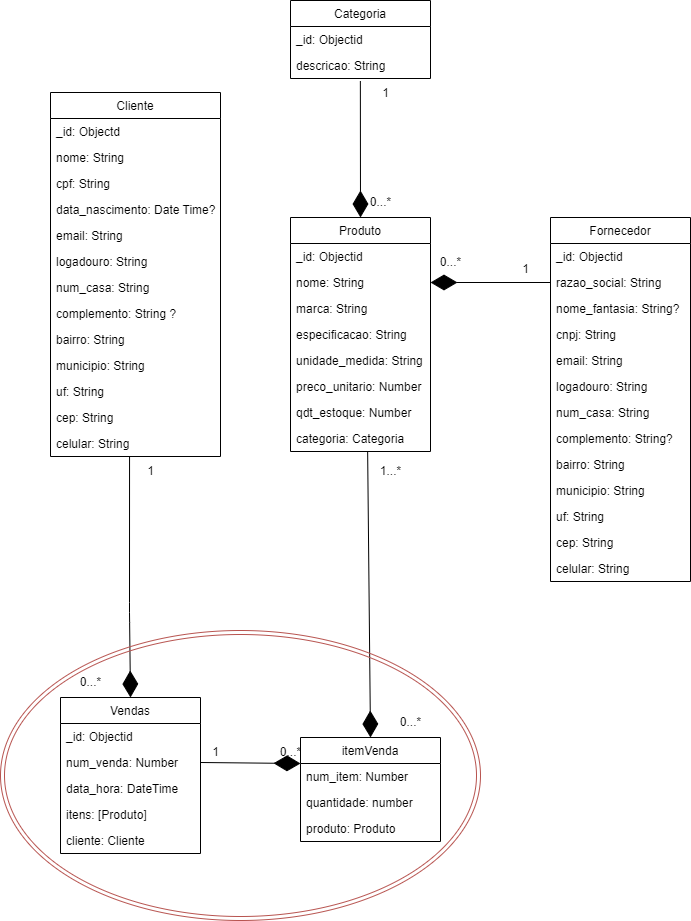

The diagram above was exported from draw.io. Its source (the exported page's mxGraphModel, read from the mxfile embedded in the PNG):
<mxGraphModel dx="548" dy="419" grid="1" gridSize="10" guides="1" tooltips="1" connect="1" arrows="1" fold="1" page="1" pageScale="1" pageWidth="850" pageHeight="1100" background="none" math="0" shadow="0">
  <root>
    <mxCell id="0" />
    <mxCell id="1" parent="0" />
    <mxCell id="2" value="Cliente" style="swimlane;fontStyle=0;childLayout=stackLayout;horizontal=1;startSize=26;fillColor=none;horizontalStack=0;resizeParent=1;resizeParentMax=0;resizeLast=0;collapsible=1;marginBottom=0;" parent="1" vertex="1">
      <mxGeometry x="130" y="182" width="170" height="364" as="geometry" />
    </mxCell>
    <mxCell id="3" value="_id: Objectd" style="text;strokeColor=none;fillColor=none;align=left;verticalAlign=top;spacingLeft=4;spacingRight=4;overflow=hidden;rotatable=0;points=[[0,0.5],[1,0.5]];portConstraint=eastwest;" parent="2" vertex="1">
      <mxGeometry y="26" width="170" height="26" as="geometry" />
    </mxCell>
    <mxCell id="4" value="nome: String" style="text;strokeColor=none;fillColor=none;align=left;verticalAlign=top;spacingLeft=4;spacingRight=4;overflow=hidden;rotatable=0;points=[[0,0.5],[1,0.5]];portConstraint=eastwest;" parent="2" vertex="1">
      <mxGeometry y="52" width="170" height="26" as="geometry" />
    </mxCell>
    <mxCell id="43" value="cpf: String" style="text;strokeColor=none;fillColor=none;align=left;verticalAlign=top;spacingLeft=4;spacingRight=4;overflow=hidden;rotatable=0;points=[[0,0.5],[1,0.5]];portConstraint=eastwest;" parent="2" vertex="1">
      <mxGeometry y="78" width="170" height="26" as="geometry" />
    </mxCell>
    <mxCell id="42" value="data_nascimento: Date Time?" style="text;strokeColor=none;fillColor=none;align=left;verticalAlign=top;spacingLeft=4;spacingRight=4;overflow=hidden;rotatable=0;points=[[0,0.5],[1,0.5]];portConstraint=eastwest;" parent="2" vertex="1">
      <mxGeometry y="104" width="170" height="26" as="geometry" />
    </mxCell>
    <mxCell id="44" value="email: String" style="text;strokeColor=none;fillColor=none;align=left;verticalAlign=top;spacingLeft=4;spacingRight=4;overflow=hidden;rotatable=0;points=[[0,0.5],[1,0.5]];portConstraint=eastwest;" parent="2" vertex="1">
      <mxGeometry y="130" width="170" height="26" as="geometry" />
    </mxCell>
    <mxCell id="45" value="logadouro: String" style="text;strokeColor=none;fillColor=none;align=left;verticalAlign=top;spacingLeft=4;spacingRight=4;overflow=hidden;rotatable=0;points=[[0,0.5],[1,0.5]];portConstraint=eastwest;" parent="2" vertex="1">
      <mxGeometry y="156" width="170" height="26" as="geometry" />
    </mxCell>
    <mxCell id="46" value="num_casa: String" style="text;strokeColor=none;fillColor=none;align=left;verticalAlign=top;spacingLeft=4;spacingRight=4;overflow=hidden;rotatable=0;points=[[0,0.5],[1,0.5]];portConstraint=eastwest;" parent="2" vertex="1">
      <mxGeometry y="182" width="170" height="26" as="geometry" />
    </mxCell>
    <mxCell id="47" value="complemento: String ? " style="text;strokeColor=none;fillColor=none;align=left;verticalAlign=top;spacingLeft=4;spacingRight=4;overflow=hidden;rotatable=0;points=[[0,0.5],[1,0.5]];portConstraint=eastwest;" parent="2" vertex="1">
      <mxGeometry y="208" width="170" height="26" as="geometry" />
    </mxCell>
    <mxCell id="48" value="bairro: String" style="text;strokeColor=none;fillColor=none;align=left;verticalAlign=top;spacingLeft=4;spacingRight=4;overflow=hidden;rotatable=0;points=[[0,0.5],[1,0.5]];portConstraint=eastwest;" parent="2" vertex="1">
      <mxGeometry y="234" width="170" height="26" as="geometry" />
    </mxCell>
    <mxCell id="49" value="municipio: String" style="text;strokeColor=none;fillColor=none;align=left;verticalAlign=top;spacingLeft=4;spacingRight=4;overflow=hidden;rotatable=0;points=[[0,0.5],[1,0.5]];portConstraint=eastwest;" parent="2" vertex="1">
      <mxGeometry y="260" width="170" height="26" as="geometry" />
    </mxCell>
    <mxCell id="50" value="uf: String" style="text;strokeColor=none;fillColor=none;align=left;verticalAlign=top;spacingLeft=4;spacingRight=4;overflow=hidden;rotatable=0;points=[[0,0.5],[1,0.5]];portConstraint=eastwest;" parent="2" vertex="1">
      <mxGeometry y="286" width="170" height="26" as="geometry" />
    </mxCell>
    <mxCell id="51" value="cep: String" style="text;strokeColor=none;fillColor=none;align=left;verticalAlign=top;spacingLeft=4;spacingRight=4;overflow=hidden;rotatable=0;points=[[0,0.5],[1,0.5]];portConstraint=eastwest;" parent="2" vertex="1">
      <mxGeometry y="312" width="170" height="26" as="geometry" />
    </mxCell>
    <mxCell id="52" value="celular: String" style="text;strokeColor=none;fillColor=none;align=left;verticalAlign=top;spacingLeft=4;spacingRight=4;overflow=hidden;rotatable=0;points=[[0,0.5],[1,0.5]];portConstraint=eastwest;" parent="2" vertex="1">
      <mxGeometry y="338" width="170" height="26" as="geometry" />
    </mxCell>
    <mxCell id="6" value="Categoria" style="swimlane;fontStyle=0;childLayout=stackLayout;horizontal=1;startSize=26;fillColor=none;horizontalStack=0;resizeParent=1;resizeParentMax=0;resizeLast=0;collapsible=1;marginBottom=0;" parent="1" vertex="1">
      <mxGeometry x="370" y="90" width="140" height="78" as="geometry" />
    </mxCell>
    <mxCell id="7" value="_id: Objectid" style="text;strokeColor=none;fillColor=none;align=left;verticalAlign=top;spacingLeft=4;spacingRight=4;overflow=hidden;rotatable=0;points=[[0,0.5],[1,0.5]];portConstraint=eastwest;" parent="6" vertex="1">
      <mxGeometry y="26" width="140" height="26" as="geometry" />
    </mxCell>
    <mxCell id="8" value="descricao: String" style="text;strokeColor=none;fillColor=none;align=left;verticalAlign=top;spacingLeft=4;spacingRight=4;overflow=hidden;rotatable=0;points=[[0,0.5],[1,0.5]];portConstraint=eastwest;" parent="6" vertex="1">
      <mxGeometry y="52" width="140" height="26" as="geometry" />
    </mxCell>
    <mxCell id="10" value="Produto" style="swimlane;fontStyle=0;childLayout=stackLayout;horizontal=1;startSize=26;fillColor=none;horizontalStack=0;resizeParent=1;resizeParentMax=0;resizeLast=0;collapsible=1;marginBottom=0;" parent="1" vertex="1">
      <mxGeometry x="370" y="307" width="140" height="234" as="geometry" />
    </mxCell>
    <mxCell id="11" value="_id: Objectid" style="text;strokeColor=none;fillColor=none;align=left;verticalAlign=top;spacingLeft=4;spacingRight=4;overflow=hidden;rotatable=0;points=[[0,0.5],[1,0.5]];portConstraint=eastwest;" parent="10" vertex="1">
      <mxGeometry y="26" width="140" height="26" as="geometry" />
    </mxCell>
    <mxCell id="12" value="nome: String" style="text;strokeColor=none;fillColor=none;align=left;verticalAlign=top;spacingLeft=4;spacingRight=4;overflow=hidden;rotatable=0;points=[[0,0.5],[1,0.5]];portConstraint=eastwest;" parent="10" vertex="1">
      <mxGeometry y="52" width="140" height="26" as="geometry" />
    </mxCell>
    <mxCell id="13" value="marca: String" style="text;strokeColor=none;fillColor=none;align=left;verticalAlign=top;spacingLeft=4;spacingRight=4;overflow=hidden;rotatable=0;points=[[0,0.5],[1,0.5]];portConstraint=eastwest;" parent="10" vertex="1">
      <mxGeometry y="78" width="140" height="26" as="geometry" />
    </mxCell>
    <mxCell id="62" value="especificacao: String" style="text;strokeColor=none;fillColor=none;align=left;verticalAlign=top;spacingLeft=4;spacingRight=4;overflow=hidden;rotatable=0;points=[[0,0.5],[1,0.5]];portConstraint=eastwest;" parent="10" vertex="1">
      <mxGeometry y="104" width="140" height="26" as="geometry" />
    </mxCell>
    <mxCell id="63" value="unidade_medida: String" style="text;strokeColor=none;fillColor=none;align=left;verticalAlign=top;spacingLeft=4;spacingRight=4;overflow=hidden;rotatable=0;points=[[0,0.5],[1,0.5]];portConstraint=eastwest;" parent="10" vertex="1">
      <mxGeometry y="130" width="140" height="26" as="geometry" />
    </mxCell>
    <mxCell id="64" value="preco_unitario: Number" style="text;strokeColor=none;fillColor=none;align=left;verticalAlign=top;spacingLeft=4;spacingRight=4;overflow=hidden;rotatable=0;points=[[0,0.5],[1,0.5]];portConstraint=eastwest;" parent="10" vertex="1">
      <mxGeometry y="156" width="140" height="26" as="geometry" />
    </mxCell>
    <mxCell id="65" value="qdt_estoque: Number" style="text;strokeColor=none;fillColor=none;align=left;verticalAlign=top;spacingLeft=4;spacingRight=4;overflow=hidden;rotatable=0;points=[[0,0.5],[1,0.5]];portConstraint=eastwest;" parent="10" vertex="1">
      <mxGeometry y="182" width="140" height="26" as="geometry" />
    </mxCell>
    <mxCell id="69" value="categoria: Categoria" style="text;strokeColor=none;fillColor=none;align=left;verticalAlign=top;spacingLeft=4;spacingRight=4;overflow=hidden;rotatable=0;points=[[0,0.5],[1,0.5]];portConstraint=eastwest;" parent="10" vertex="1">
      <mxGeometry y="208" width="140" height="26" as="geometry" />
    </mxCell>
    <mxCell id="14" value="Fornecedor" style="swimlane;fontStyle=0;childLayout=stackLayout;horizontal=1;startSize=26;fillColor=none;horizontalStack=0;resizeParent=1;resizeParentMax=0;resizeLast=0;collapsible=1;marginBottom=0;" parent="1" vertex="1">
      <mxGeometry x="630" y="307" width="140" height="364" as="geometry" />
    </mxCell>
    <mxCell id="15" value="_id: Objectid" style="text;strokeColor=none;fillColor=none;align=left;verticalAlign=top;spacingLeft=4;spacingRight=4;overflow=hidden;rotatable=0;points=[[0,0.5],[1,0.5]];portConstraint=eastwest;" parent="14" vertex="1">
      <mxGeometry y="26" width="140" height="26" as="geometry" />
    </mxCell>
    <mxCell id="16" value="razao_social: String" style="text;strokeColor=none;fillColor=none;align=left;verticalAlign=top;spacingLeft=4;spacingRight=4;overflow=hidden;rotatable=0;points=[[0,0.5],[1,0.5]];portConstraint=eastwest;" parent="14" vertex="1">
      <mxGeometry y="52" width="140" height="26" as="geometry" />
    </mxCell>
    <mxCell id="17" value="nome_fantasia: String?" style="text;strokeColor=none;fillColor=none;align=left;verticalAlign=top;spacingLeft=4;spacingRight=4;overflow=hidden;rotatable=0;points=[[0,0.5],[1,0.5]];portConstraint=eastwest;" parent="14" vertex="1">
      <mxGeometry y="78" width="140" height="26" as="geometry" />
    </mxCell>
    <mxCell id="70" value="cnpj: String" style="text;strokeColor=none;fillColor=none;align=left;verticalAlign=top;spacingLeft=4;spacingRight=4;overflow=hidden;rotatable=0;points=[[0,0.5],[1,0.5]];portConstraint=eastwest;" parent="14" vertex="1">
      <mxGeometry y="104" width="140" height="26" as="geometry" />
    </mxCell>
    <mxCell id="71" value="email: String" style="text;strokeColor=none;fillColor=none;align=left;verticalAlign=top;spacingLeft=4;spacingRight=4;overflow=hidden;rotatable=0;points=[[0,0.5],[1,0.5]];portConstraint=eastwest;" parent="14" vertex="1">
      <mxGeometry y="130" width="140" height="26" as="geometry" />
    </mxCell>
    <mxCell id="72" value="logadouro: String" style="text;strokeColor=none;fillColor=none;align=left;verticalAlign=top;spacingLeft=4;spacingRight=4;overflow=hidden;rotatable=0;points=[[0,0.5],[1,0.5]];portConstraint=eastwest;" parent="14" vertex="1">
      <mxGeometry y="156" width="140" height="26" as="geometry" />
    </mxCell>
    <mxCell id="73" value="num_casa: String" style="text;strokeColor=none;fillColor=none;align=left;verticalAlign=top;spacingLeft=4;spacingRight=4;overflow=hidden;rotatable=0;points=[[0,0.5],[1,0.5]];portConstraint=eastwest;" parent="14" vertex="1">
      <mxGeometry y="182" width="140" height="26" as="geometry" />
    </mxCell>
    <mxCell id="74" value="complemento: String?" style="text;strokeColor=none;fillColor=none;align=left;verticalAlign=top;spacingLeft=4;spacingRight=4;overflow=hidden;rotatable=0;points=[[0,0.5],[1,0.5]];portConstraint=eastwest;" parent="14" vertex="1">
      <mxGeometry y="208" width="140" height="26" as="geometry" />
    </mxCell>
    <mxCell id="75" value="bairro: String" style="text;strokeColor=none;fillColor=none;align=left;verticalAlign=top;spacingLeft=4;spacingRight=4;overflow=hidden;rotatable=0;points=[[0,0.5],[1,0.5]];portConstraint=eastwest;" parent="14" vertex="1">
      <mxGeometry y="234" width="140" height="26" as="geometry" />
    </mxCell>
    <mxCell id="76" value="municipio: String" style="text;strokeColor=none;fillColor=none;align=left;verticalAlign=top;spacingLeft=4;spacingRight=4;overflow=hidden;rotatable=0;points=[[0,0.5],[1,0.5]];portConstraint=eastwest;" parent="14" vertex="1">
      <mxGeometry y="260" width="140" height="26" as="geometry" />
    </mxCell>
    <mxCell id="77" value="uf: String" style="text;strokeColor=none;fillColor=none;align=left;verticalAlign=top;spacingLeft=4;spacingRight=4;overflow=hidden;rotatable=0;points=[[0,0.5],[1,0.5]];portConstraint=eastwest;" parent="14" vertex="1">
      <mxGeometry y="286" width="140" height="26" as="geometry" />
    </mxCell>
    <mxCell id="78" value="cep: String" style="text;strokeColor=none;fillColor=none;align=left;verticalAlign=top;spacingLeft=4;spacingRight=4;overflow=hidden;rotatable=0;points=[[0,0.5],[1,0.5]];portConstraint=eastwest;" parent="14" vertex="1">
      <mxGeometry y="312" width="140" height="26" as="geometry" />
    </mxCell>
    <mxCell id="79" value="celular: String" style="text;strokeColor=none;fillColor=none;align=left;verticalAlign=top;spacingLeft=4;spacingRight=4;overflow=hidden;rotatable=0;points=[[0,0.5],[1,0.5]];portConstraint=eastwest;" parent="14" vertex="1">
      <mxGeometry y="338" width="140" height="26" as="geometry" />
    </mxCell>
    <mxCell id="18" value="Vendas" style="swimlane;fontStyle=0;childLayout=stackLayout;horizontal=1;startSize=26;fillColor=none;horizontalStack=0;resizeParent=1;resizeParentMax=0;resizeLast=0;collapsible=1;marginBottom=0;" parent="1" vertex="1">
      <mxGeometry x="140" y="787" width="140" height="156" as="geometry" />
    </mxCell>
    <mxCell id="19" value="_id: Objectid" style="text;strokeColor=none;fillColor=none;align=left;verticalAlign=top;spacingLeft=4;spacingRight=4;overflow=hidden;rotatable=0;points=[[0,0.5],[1,0.5]];portConstraint=eastwest;" parent="18" vertex="1">
      <mxGeometry y="26" width="140" height="26" as="geometry" />
    </mxCell>
    <mxCell id="20" value="num_venda: Number" style="text;strokeColor=none;fillColor=none;align=left;verticalAlign=top;spacingLeft=4;spacingRight=4;overflow=hidden;rotatable=0;points=[[0,0.5],[1,0.5]];portConstraint=eastwest;" parent="18" vertex="1">
      <mxGeometry y="52" width="140" height="26" as="geometry" />
    </mxCell>
    <mxCell id="21" value="data_hora: DateTime" style="text;strokeColor=none;fillColor=none;align=left;verticalAlign=top;spacingLeft=4;spacingRight=4;overflow=hidden;rotatable=0;points=[[0,0.5],[1,0.5]];portConstraint=eastwest;" parent="18" vertex="1">
      <mxGeometry y="78" width="140" height="26" as="geometry" />
    </mxCell>
    <mxCell id="67" value="itens: [Produto]" style="text;strokeColor=none;fillColor=none;align=left;verticalAlign=top;spacingLeft=4;spacingRight=4;overflow=hidden;rotatable=0;points=[[0,0.5],[1,0.5]];portConstraint=eastwest;" parent="18" vertex="1">
      <mxGeometry y="104" width="140" height="26" as="geometry" />
    </mxCell>
    <mxCell id="68" value="cliente: Cliente" style="text;strokeColor=none;fillColor=none;align=left;verticalAlign=top;spacingLeft=4;spacingRight=4;overflow=hidden;rotatable=0;points=[[0,0.5],[1,0.5]];portConstraint=eastwest;" parent="18" vertex="1">
      <mxGeometry y="130" width="140" height="26" as="geometry" />
    </mxCell>
    <mxCell id="23" value="" style="endArrow=diamondThin;endFill=1;endSize=24;html=1;entryX=0.5;entryY=0;entryDx=0;entryDy=0;exitX=0.465;exitY=1.006;exitDx=0;exitDy=0;exitPerimeter=0;" parent="1" source="52" target="18" edge="1">
      <mxGeometry width="160" relative="1" as="geometry">
        <mxPoint x="210.07000000000005" y="576.0039999999999" as="sourcePoint" />
        <mxPoint x="350" y="447" as="targetPoint" />
        <Array as="points">
          <mxPoint x="209" y="702" />
        </Array>
      </mxGeometry>
    </mxCell>
    <mxCell id="25" value="" style="endArrow=diamondThin;endFill=1;endSize=24;html=1;entryX=1;entryY=0.5;entryDx=0;entryDy=0;exitX=0;exitY=0.5;exitDx=0;exitDy=0;" parent="1" source="16" target="12" edge="1">
      <mxGeometry width="160" relative="1" as="geometry">
        <mxPoint x="570" y="372" as="sourcePoint" />
        <mxPoint x="470" y="527" as="targetPoint" />
      </mxGeometry>
    </mxCell>
    <mxCell id="27" value="" style="endArrow=diamondThin;endFill=1;endSize=24;html=1;entryX=0.5;entryY=0;entryDx=0;entryDy=0;exitX=0.551;exitY=1.004;exitDx=0;exitDy=0;exitPerimeter=0;" parent="1" source="69" target="80" edge="1">
      <mxGeometry width="160" relative="1" as="geometry">
        <mxPoint x="451" y="547" as="sourcePoint" />
        <mxPoint x="470" y="527" as="targetPoint" />
      </mxGeometry>
    </mxCell>
    <mxCell id="28" value="" style="endArrow=diamondThin;endFill=1;endSize=24;html=1;exitX=0.499;exitY=1.097;exitDx=0;exitDy=0;exitPerimeter=0;entryX=0.5;entryY=0;entryDx=0;entryDy=0;" parent="1" source="8" target="10" edge="1">
      <mxGeometry width="160" relative="1" as="geometry">
        <mxPoint x="441.4" y="194.00000000000006" as="sourcePoint" />
        <mxPoint x="510" y="297" as="targetPoint" />
      </mxGeometry>
    </mxCell>
    <mxCell id="29" value="0...*" style="text;html=1;align=center;verticalAlign=middle;resizable=0;points=[];autosize=1;strokeColor=none;fillColor=none;" parent="1" vertex="1">
      <mxGeometry x="150" y="757" width="40" height="30" as="geometry" />
    </mxCell>
    <mxCell id="30" value="1" style="text;html=1;align=center;verticalAlign=middle;resizable=0;points=[];autosize=1;strokeColor=none;fillColor=none;" parent="1" vertex="1">
      <mxGeometry x="215" y="546" width="30" height="30" as="geometry" />
    </mxCell>
    <mxCell id="31" value="1" style="text;html=1;align=center;verticalAlign=middle;resizable=0;points=[];autosize=1;strokeColor=none;fillColor=none;" parent="1" vertex="1">
      <mxGeometry x="450" y="168" width="30" height="30" as="geometry" />
    </mxCell>
    <mxCell id="32" value="0...*" style="text;html=1;align=center;verticalAlign=middle;resizable=0;points=[];autosize=1;strokeColor=none;fillColor=none;" parent="1" vertex="1">
      <mxGeometry x="440" y="277" width="40" height="30" as="geometry" />
    </mxCell>
    <mxCell id="33" value="1...*" style="text;html=1;align=center;verticalAlign=middle;resizable=0;points=[];autosize=1;strokeColor=none;fillColor=none;" parent="1" vertex="1">
      <mxGeometry x="450" y="546" width="40" height="30" as="geometry" />
    </mxCell>
    <mxCell id="34" value="0...*" style="text;html=1;align=center;verticalAlign=middle;resizable=0;points=[];autosize=1;strokeColor=none;fillColor=none;" parent="1" vertex="1">
      <mxGeometry x="470" y="797" width="40" height="30" as="geometry" />
    </mxCell>
    <mxCell id="35" value="0...*" style="text;html=1;align=center;verticalAlign=middle;resizable=0;points=[];autosize=1;strokeColor=none;fillColor=none;" parent="1" vertex="1">
      <mxGeometry x="510" y="337" width="40" height="30" as="geometry" />
    </mxCell>
    <mxCell id="36" value="1" style="text;html=1;align=center;verticalAlign=middle;resizable=0;points=[];autosize=1;strokeColor=none;fillColor=none;" parent="1" vertex="1">
      <mxGeometry x="590" y="344" width="30" height="30" as="geometry" />
    </mxCell>
    <mxCell id="80" value="itemVenda" style="swimlane;fontStyle=0;childLayout=stackLayout;horizontal=1;startSize=26;fillColor=none;horizontalStack=0;resizeParent=1;resizeParentMax=0;resizeLast=0;collapsible=1;marginBottom=0;" parent="1" vertex="1">
      <mxGeometry x="380" y="827" width="140" height="104" as="geometry" />
    </mxCell>
    <mxCell id="81" value="num_item: Number" style="text;strokeColor=none;fillColor=none;align=left;verticalAlign=top;spacingLeft=4;spacingRight=4;overflow=hidden;rotatable=0;points=[[0,0.5],[1,0.5]];portConstraint=eastwest;" parent="80" vertex="1">
      <mxGeometry y="26" width="140" height="26" as="geometry" />
    </mxCell>
    <mxCell id="82" value="quantidade: number" style="text;strokeColor=none;fillColor=none;align=left;verticalAlign=top;spacingLeft=4;spacingRight=4;overflow=hidden;rotatable=0;points=[[0,0.5],[1,0.5]];portConstraint=eastwest;" parent="80" vertex="1">
      <mxGeometry y="52" width="140" height="26" as="geometry" />
    </mxCell>
    <mxCell id="83" value="produto: Produto" style="text;strokeColor=none;fillColor=none;align=left;verticalAlign=top;spacingLeft=4;spacingRight=4;overflow=hidden;rotatable=0;points=[[0,0.5],[1,0.5]];portConstraint=eastwest;" parent="80" vertex="1">
      <mxGeometry y="78" width="140" height="26" as="geometry" />
    </mxCell>
    <mxCell id="86" value="" style="endArrow=diamondThin;endFill=1;endSize=24;html=1;exitX=1;exitY=0.5;exitDx=0;exitDy=0;entryX=0;entryY=0.25;entryDx=0;entryDy=0;" parent="1" source="20" target="80" edge="1">
      <mxGeometry width="160" relative="1" as="geometry">
        <mxPoint x="370" y="667" as="sourcePoint" />
        <mxPoint x="530" y="667" as="targetPoint" />
        <Array as="points" />
      </mxGeometry>
    </mxCell>
    <mxCell id="87" value="0...*" style="text;html=1;align=center;verticalAlign=middle;resizable=0;points=[];autosize=1;strokeColor=none;fillColor=none;" parent="1" vertex="1">
      <mxGeometry x="350" y="827" width="40" height="30" as="geometry" />
    </mxCell>
    <mxCell id="88" value="1" style="text;html=1;align=center;verticalAlign=middle;resizable=0;points=[];autosize=1;strokeColor=none;fillColor=none;" parent="1" vertex="1">
      <mxGeometry x="280" y="827" width="30" height="30" as="geometry" />
    </mxCell>
    <mxCell id="93" value="" style="ellipse;shape=doubleEllipse;whiteSpace=wrap;html=1;shadow=0;fillColor=none;strokeColor=#b85450;" parent="1" vertex="1">
      <mxGeometry x="80" y="720" width="480" height="290" as="geometry" />
    </mxCell>
  </root>
</mxGraphModel>